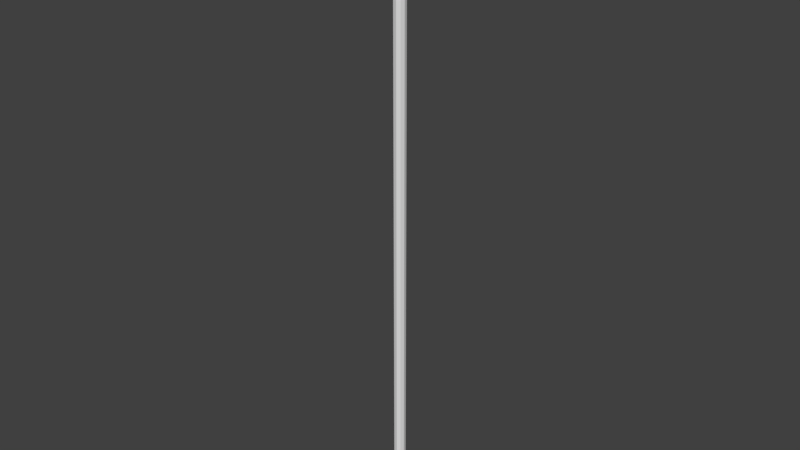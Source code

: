 # Source: Spear.blend  (saved by Blender 2.78.0; exported with 4.5.12 LTS)
import bpy
from mathutils import Matrix  # noqa: F401  (used for matrix-valued properties, if any)

bpy.ops.wm.read_factory_settings(use_empty=True)
scene = bpy.context.scene
scene.name = 'Scene'

# ---- collections
col_collection_1 = bpy.data.collections.new('Collection 1'); scene.collection.children.link(col_collection_1)

# ---- world
world_world = bpy.data.worlds.new('World'); scene.world = world_world
world_world.color = (0.05088, 0.05088, 0.05088)
world_world.use_sun_shadow = False
world_world.sun_shadow_jitter_overblur = 0.0
world_world.cycles.sampling_method = 'MANUAL'

# ---- meshes
me_cube_001 = bpy.data.meshes.new('Cube.001')
me_cube_001.from_pydata([(-0.0375, -8.87e-11, 2.587), (-0.05, -0.05, 2.638), (0.0375, -8.87e-11, 2.587), (-0.05, 0.05, 2.638), (1.375e-09, 0.0375, 2.587), (0.05, -0.05, 2.638), (1.375e-09, -0.0375, 2.587), (0.05, 0.05, 2.638), (-0.05, -8.87e-11, 3.137), (0.05, -8.87e-11, 3.137), (-0.144, -8.87e-11, 2.763), (0.144, -8.87e-11, 2.763), (1.375e-09, -8.87e-11, 3.287), (1.375e-09, -0.0375, 3.037), (1.375e-09, -0.0625, 2.763), (1.375e-09, 0.0625, 2.763), (1.375e-09, 0.0375, 3.037), (-0.0945, -8.87e-11, 2.856), (0.0945, -8.87e-11, 2.856), (1.375e-09, -0.05, 2.956), (1.375e-09, 0.05, 2.956), (-0.03, -0.03, 2.587), (-0.03, 0.03, 2.587), (0.03, 0.03, 2.587), (0.03, -0.03, 2.587), (-0.0375, -8.87e-11, -1.163), (0.0375, -8.87e-11, -1.163), (1.375e-09, 0.0375, -1.163), (1.375e-09, -0.0375, -1.163), (-0.03, -0.03, -1.163), (-0.03, 0.03, -1.163), (0.03, 0.03, -1.163), (0.03, -0.03, -1.163), (-0.0225, -0.0225, -1.263), (0.0225, 0.0225, -1.263), (0.0225, -0.0225, -1.263), (-0.0225, 0.0225, -1.263), (-0.0375, -0.0375, -1.213), (-0.0375, 0.0375, -1.213), (0.0375, 0.0375, -1.213), (0.0375, -0.0375, -1.213), (6.963e-09, -8.87e-11, -1.313)], [], [(10, 3, 1), (0, 21, 1), (21, 6, 1), (22, 0, 3), (19, 14, 18), (11, 18, 14), (9, 12, 13), (11, 7, 15), (0, 1, 3), (7, 11, 5), (10, 15, 3), (10, 14, 17), (19, 13, 8, 17), (8, 13, 12), (9, 16, 12), (12, 16, 8), (17, 14, 19), (13, 19, 18, 9), (9, 18, 20, 16), (8, 16, 20, 17), (7, 3, 15), (10, 1, 14), (5, 11, 14), (1, 5, 14), (23, 2, 26, 31), (15, 10, 17), (17, 20, 15), (20, 18, 15), (11, 15, 18), (31, 39, 27), (22, 4, 27, 30), (4, 23, 31, 27), (6, 21, 29, 28), (24, 6, 28, 32), (21, 0, 25, 29), (0, 22, 30, 25), (2, 24, 32, 26), (1, 6, 5), (6, 24, 5), (24, 2, 5), (2, 23, 7), (23, 4, 7), (4, 22, 3), (3, 7, 4), (5, 2, 7), (27, 38, 30), (40, 26, 39), (28, 40, 32), (25, 37, 29), (30, 38, 25), (26, 32, 40), (26, 39, 31), (38, 27, 39), (28, 37, 40), (28, 29, 37), (37, 25, 38), (40, 37, 33, 35), (37, 38, 36, 33), (38, 39, 34, 36), (40, 39, 34, 35), (35, 33, 41), (35, 34, 41), (33, 36, 41), (36, 34, 41)])
_uv = me_cube_001.uv_layers.new(name='UVMap')
_uv.uv.foreach_set('vector', [0.0, 0.0, 1.0, 0.0, 1.0, 1.0, 0.0, 0.0, 1.0, 0.0, 1.0, 1.0, 0.0, 0.0, 1.0, 0.0, 1.0, 1.0, 0.0, 0.0, 1.0, 0.0, 1.0, 1.0, 0.0, 0.0, 1.0, 1.0, 1.0, 0.0, 0.0, 0.0, 1.0, 0.0, 1.0, 1.0, 0.0, 0.0, 1.0, 0.0, 1.0, 1.0, 0.0, 0.0, 1.0, 0.0, 1.0, 1.0, 0.0, 0.0, 1.0, 0.0, 1.0, 1.0, 0.0, 0.0, 1.0, 0.0, 1.0, 1.0, 0.0, 0.0, 1.0, 0.0, 1.0, 1.0, 0.0, 0.0, 1.0, 0.0, 1.0, 1.0, 0.0, 0.0, 0.0, 1.0, 1.0, 1.0, 1.0, 0.0, 0.0, 0.0, 1.0, 0.0, 1.0, 1.0, 0.0, 0.0, 1.0, 0.0, 1.0, 1.0, 0.0, 0.0, 1.0, 0.0, 1.0, 1.0, 0.0, 0.0, 1.0, 0.0, 1.0, 1.0, 0.0, 0.0, 0.0, 1.0, 1.0, 1.0, 1.0, 0.0, 0.0, 0.0, 1.0, 0.0, 1.0, 1.0, 0.0, 1.0, 0.0, 0.0, 1.0, 0.0, 1.0, 1.0, 0.0, 1.0, 0.0, 0.0, 1.0, 0.0, 1.0, 1.0, 0.0, 0.0, 1.0, 0.0, 1.0, 1.0, 0.0, 0.0, 1.0, 0.0, 1.0, 1.0, 0.0, 0.0, 1.0, 0.0, 1.0, 1.0, 0.0, 0.0, 1.0, 0.0, 1.0, 1.0, 0.0, 1.0, 0.0, 0.0, 1.0, 0.0, 1.0, 1.0, 0.0, 0.0, 1.0, 0.0, 1.0, 1.0, 0.0, 0.0, 1.0, 0.0, 1.0, 1.0, 0.0, 0.0, 1.0, 0.0, 1.0, 1.0, 0.0, 0.0, 1.0, 0.0, 1.0, 1.0, 0.0, 0.0, 1.0, 0.0, 1.0, 1.0, 0.0, 1.0, 0.0, 0.0, 1.0, 0.0, 1.0, 1.0, 0.0, 1.0, 0.0, 0.0, 1.0, 0.0, 1.0, 1.0, 0.0, 1.0, 0.0, 0.0, 1.0, 0.0, 1.0, 1.0, 0.0, 1.0, 0.0, 0.0, 1.0, 0.0, 1.0, 1.0, 0.0, 1.0, 0.0, 0.0, 1.0, 0.0, 1.0, 1.0, 0.0, 1.0, 0.0, 0.0, 1.0, 0.0, 1.0, 1.0, 0.0, 1.0, 0.0, 0.0, 1.0, 0.0, 1.0, 1.0, 0.0, 0.0, 1.0, 0.0, 1.0, 1.0, 0.0, 0.0, 1.0, 0.0, 1.0, 1.0, 0.0, 0.0, 1.0, 0.0, 1.0, 1.0, 0.0, 0.0, 1.0, 0.0, 1.0, 1.0, 0.0, 0.0, 1.0, 0.0, 1.0, 1.0, 0.0, 0.0, 1.0, 0.0, 1.0, 1.0, 0.0, 0.0, 1.0, 0.0, 1.0, 1.0, 0.0, 0.0, 1.0, 0.0, 1.0, 1.0, 0.0, 0.0, 1.0, 0.0, 1.0, 1.0, 0.0, 0.0, 1.0, 0.0, 1.0, 1.0, 0.0, 0.0, 1.0, 0.0, 1.0, 1.0, 0.0, 0.0, 1.0, 0.0, 1.0, 1.0, 0.0, 0.0, 1.0, 0.0, 1.0, 1.0, 0.0, 0.0, 1.0, 0.0, 1.0, 1.0, 0.0, 0.0, 1.0, 0.0, 1.0, 1.0, 0.0, 0.0, 1.0, 0.0, 1.0, 1.0, 0.0, 0.0, 1.0, 0.0, 1.0, 1.0, 0.0, 0.0, 1.0, 0.0, 1.0, 1.0, 0.0, 0.0, 1.0, 0.0, 1.0, 1.0, 0.0, 1.0, 0.0, 0.0, 1.0, 0.0, 1.0, 1.0, 0.0, 1.0, 0.0, 0.0, 1.0, 0.0, 1.0, 1.0, 0.0, 1.0, 0.0, 0.0, 1.0, 0.0, 1.0, 1.0, 0.0, 1.0, 0.0, 0.0, 1.0, 0.0, 1.0, 1.0, 0.0, 0.0, 1.0, 0.0, 1.0, 1.0, 0.0, 0.0, 1.0, 0.0, 1.0, 1.0, 0.0, 0.0, 1.0, 0.0, 1.0, 1.0])
me_cube_001.use_remesh_preserve_volume = False
me_cube_001.use_remesh_preserve_attributes = False
me_cube_001.use_mirror_vertex_groups = False
me_cube_001.update()

# ---- objects
ob_cube = bpy.data.objects.new('Cube', me_cube_001)

# ---- transforms, parenting, visibility, modifiers, constraints
ob_cube.location = (0.0, 0.0, 0.0)
ob_cube.lineart.crease_threshold = 0.0

# ---- collection membership
col_collection_1.objects.link(ob_cube)

# ---- scene / render settings (as saved in the file)
scene.frame_start = 1; scene.frame_end = 250; scene.frame_set(1)
scene.render.engine = 'BLENDER_EEVEE_NEXT'
scene.render.resolution_percentage = 50
scene.render.dither_intensity = 0.0
scene.cycles.use_denoising = False
scene.cycles.samples = 128
scene.cycles.sampling_pattern = 'TABULATED_SOBOL'
scene.cycles.light_sampling_threshold = 0.0
scene.cycles.use_adaptive_sampling = False
scene.cycles.use_light_tree = False
scene.cycles.blur_glossy = 0.0
scene.cycles.sample_clamp_indirect = 0.0
scene.view_settings.view_transform = 'Standard'
bpy.context.view_layer.update()

# ---- added for rendering (the .blend has no active camera and no usable light): camera, sun
cam_auto = bpy.data.cameras.new('AutoCamera')
cam_auto.lens = 50.0
cam_auto.sensor_width = 36.0
cam_auto.clip_end = 1000.0
ob_auto_camera = bpy.data.objects.new('AutoCamera', cam_auto)
scene.collection.objects.link(ob_auto_camera)
ob_auto_camera.location = (4.26593, -5.11912, 4.40025)
ob_auto_camera.rotation_euler = (1.09748, -7.21219e-08, 0.694738)
scene.camera = ob_auto_camera
light_auto_sun = bpy.data.lights.new('AutoSun', 'SUN')
light_auto_sun.energy = 3.0
light_auto_sun.angle = 0.0523599
ob_auto_sun = bpy.data.objects.new('AutoSun', light_auto_sun)
scene.collection.objects.link(ob_auto_sun)
ob_auto_sun.rotation_euler = (0.872665, 0.174533, 0.523599)
bpy.context.view_layer.update()
